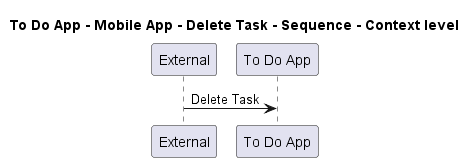

The diagram above was rendered by PlantUML. Its source (embedded in the PNG):
@startuml
!pragma layout smetana

title To Do App - Mobile App - Delete Task - Sequence - Context level

participant "External" as C4InterFlow.SoftwareSystems.ExternalSystem
participant "To Do App" as ToDoAppExample.SoftwareSystems.ToDoApp

C4InterFlow.SoftwareSystems.ExternalSystem -> ToDoAppExample.SoftwareSystems.ToDoApp : Delete Task


@enduml